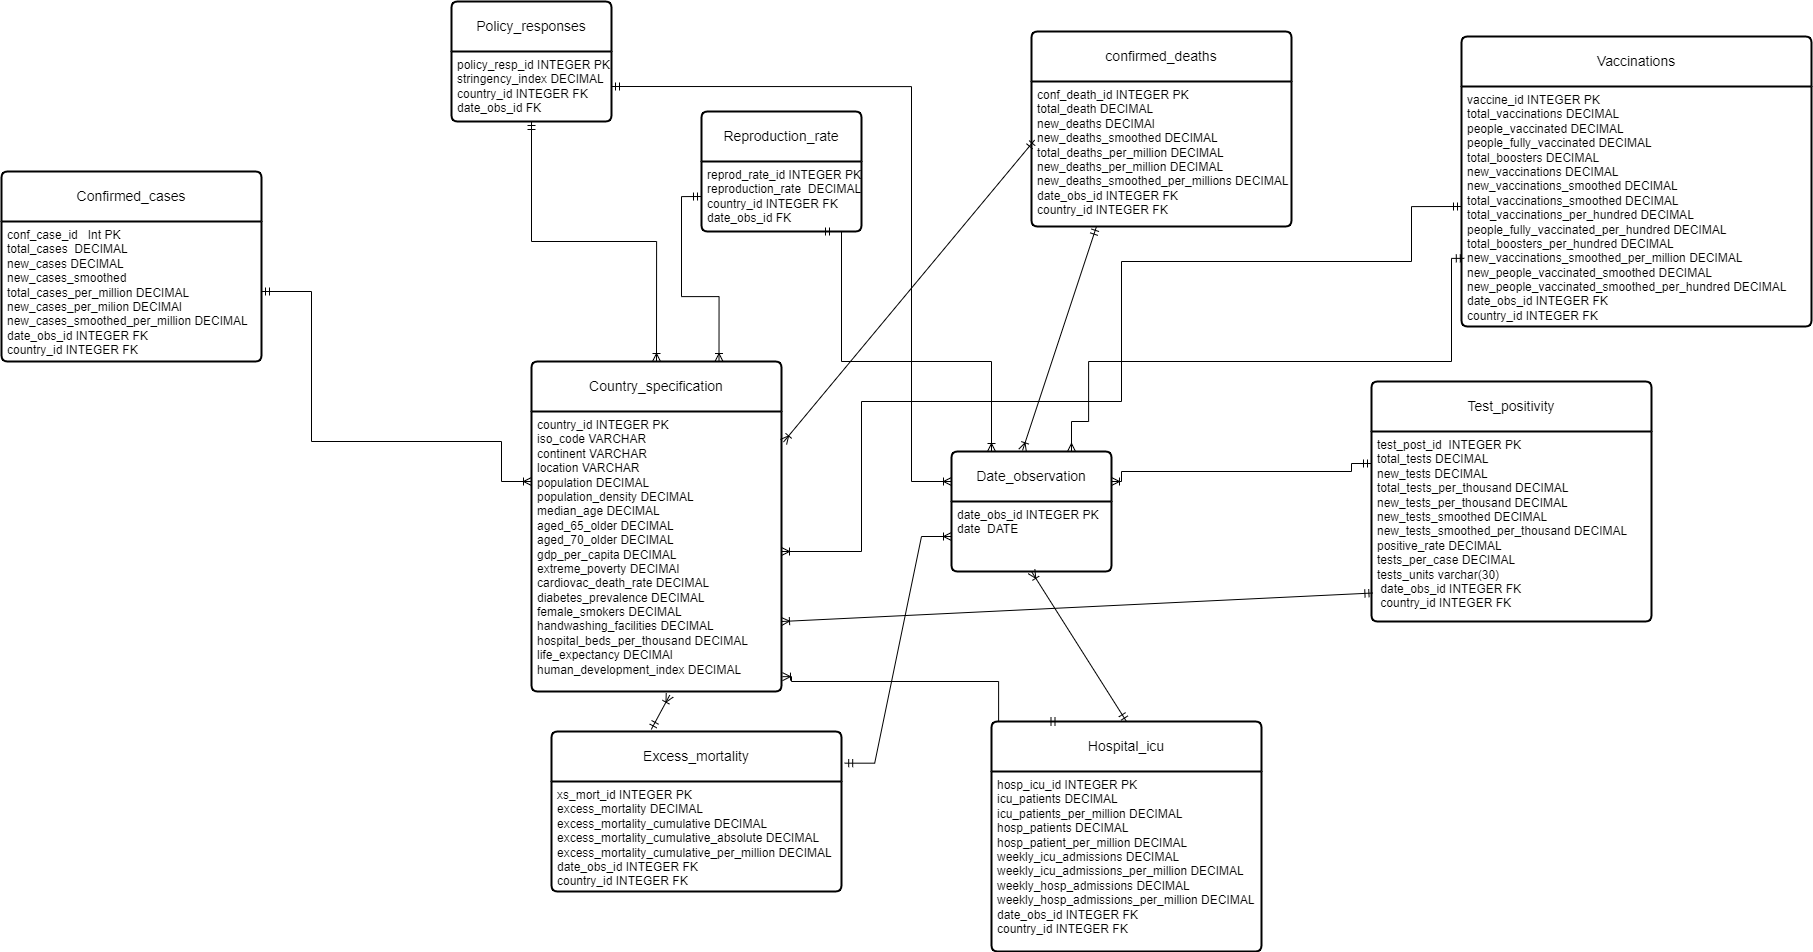

The diagram above was exported from draw.io. Its source (the exported page's mxGraphModel, read from the mxfile embedded in the PNG):
<mxGraphModel dx="3094" dy="2322" grid="1" gridSize="10" guides="1" tooltips="1" connect="1" arrows="1" fold="1" page="1" pageScale="1" pageWidth="850" pageHeight="1100" math="0" shadow="0">
  <root>
    <mxCell id="0" />
    <mxCell id="1" parent="0" />
    <mxCell id="KETlmHPOGJ1QkEXgPemf-40" value="Confirmed_cases" style="swimlane;childLayout=stackLayout;horizontal=1;startSize=50;horizontalStack=0;rounded=1;fontSize=14;fontStyle=0;strokeWidth=2;resizeParent=0;resizeLast=1;shadow=0;dashed=0;align=center;arcSize=4;whiteSpace=wrap;html=1;" parent="1" vertex="1">
      <mxGeometry x="-520" y="-800" width="260" height="190" as="geometry">
        <mxRectangle x="-60" y="-510" width="150" height="50" as="alternateBounds" />
      </mxGeometry>
    </mxCell>
    <mxCell id="KETlmHPOGJ1QkEXgPemf-41" value="conf_case_id&amp;nbsp; &amp;nbsp;Int PK&lt;br&gt;total_cases&amp;nbsp; DECIMAL&lt;br&gt;new_cases DECIMAL&lt;br&gt;new_cases_smoothed&lt;br&gt;total_cases_per_million DECIMAL&lt;br&gt;new_cases_per_milion DECIMAl&lt;br&gt;new_cases_smoothed_per_million DECIMAL&lt;br&gt;date_obs_id INTEGER FK&lt;br&gt;country_id INTEGER FK" style="align=left;strokeColor=none;fillColor=none;spacingLeft=4;fontSize=12;verticalAlign=top;resizable=0;rotatable=0;part=1;html=1;" parent="KETlmHPOGJ1QkEXgPemf-40" vertex="1">
      <mxGeometry y="50" width="260" height="140" as="geometry" />
    </mxCell>
    <mxCell id="KETlmHPOGJ1QkEXgPemf-42" style="edgeStyle=orthogonalEdgeStyle;rounded=0;orthogonalLoop=1;jettySize=auto;html=1;exitX=0.5;exitY=1;exitDx=0;exitDy=0;" parent="KETlmHPOGJ1QkEXgPemf-40" source="KETlmHPOGJ1QkEXgPemf-41" target="KETlmHPOGJ1QkEXgPemf-41" edge="1">
      <mxGeometry relative="1" as="geometry" />
    </mxCell>
    <mxCell id="YLq9aQNY-jABWhDybZ5x-23" style="edgeStyle=orthogonalEdgeStyle;rounded=0;orthogonalLoop=1;jettySize=auto;html=1;exitX=0;exitY=0.25;exitDx=0;exitDy=0;entryX=1;entryY=0.5;entryDx=0;entryDy=0;endArrow=ERmandOne;endFill=0;startArrow=ERoneToMany;startFill=0;" edge="1" parent="1" source="KETlmHPOGJ1QkEXgPemf-44" target="YLq9aQNY-jABWhDybZ5x-13">
      <mxGeometry relative="1" as="geometry">
        <Array as="points">
          <mxPoint x="390" y="-490" />
          <mxPoint x="390" y="-885" />
        </Array>
      </mxGeometry>
    </mxCell>
    <mxCell id="YLq9aQNY-jABWhDybZ5x-36" style="edgeStyle=orthogonalEdgeStyle;rounded=0;orthogonalLoop=1;jettySize=auto;html=1;entryX=0.008;entryY=0.716;entryDx=0;entryDy=0;entryPerimeter=0;startArrow=ERmany;startFill=0;endArrow=ERmandOne;endFill=0;exitX=0.75;exitY=0;exitDx=0;exitDy=0;" edge="1" parent="1" source="KETlmHPOGJ1QkEXgPemf-44" target="YLq9aQNY-jABWhDybZ5x-35">
      <mxGeometry relative="1" as="geometry">
        <mxPoint x="610" y="-550" as="sourcePoint" />
        <Array as="points">
          <mxPoint x="550" y="-550" />
          <mxPoint x="567" y="-550" />
          <mxPoint x="567" y="-610" />
          <mxPoint x="930" y="-610" />
          <mxPoint x="930" y="-713" />
        </Array>
      </mxGeometry>
    </mxCell>
    <mxCell id="KETlmHPOGJ1QkEXgPemf-44" value="Date_observation" style="swimlane;childLayout=stackLayout;horizontal=1;startSize=50;horizontalStack=0;rounded=1;fontSize=14;fontStyle=0;strokeWidth=2;resizeParent=0;resizeLast=1;shadow=0;dashed=0;align=center;arcSize=4;whiteSpace=wrap;html=1;" parent="1" vertex="1">
      <mxGeometry x="430" y="-520" width="160" height="120" as="geometry" />
    </mxCell>
    <mxCell id="KETlmHPOGJ1QkEXgPemf-64" value="date_obs_id INTEGER PK&lt;br&gt;date&amp;nbsp; DATE" style="align=left;strokeColor=none;fillColor=none;spacingLeft=4;fontSize=12;verticalAlign=top;resizable=0;rotatable=0;part=1;html=1;" parent="KETlmHPOGJ1QkEXgPemf-44" vertex="1">
      <mxGeometry y="50" width="160" height="70" as="geometry" />
    </mxCell>
    <mxCell id="KETlmHPOGJ1QkEXgPemf-49" value="confirmed_deaths" style="swimlane;childLayout=stackLayout;horizontal=1;startSize=50;horizontalStack=0;rounded=1;fontSize=14;fontStyle=0;strokeWidth=2;resizeParent=0;resizeLast=1;shadow=0;dashed=0;align=center;arcSize=4;whiteSpace=wrap;html=1;" parent="1" vertex="1">
      <mxGeometry x="510" y="-940" width="260" height="195" as="geometry" />
    </mxCell>
    <mxCell id="KETlmHPOGJ1QkEXgPemf-50" value="conf_death_id INTEGER PK&lt;br&gt;total_death DECIMAL&lt;br&gt;new_deaths DECIMAl&lt;br&gt;new_deaths_smoothed DECIMAL&lt;br&gt;total_deaths_per_million DECIMAL&lt;br&gt;new_deaths_per_million DECIMAL&lt;br&gt;new_deaths_smoothed_per_millions DECIMAL&lt;br&gt;date_obs_id INTEGER FK&lt;br&gt;country_id INTEGER FK" style="align=left;strokeColor=none;fillColor=none;spacingLeft=4;fontSize=12;verticalAlign=top;resizable=0;rotatable=0;part=1;html=1;" parent="KETlmHPOGJ1QkEXgPemf-49" vertex="1">
      <mxGeometry y="50" width="260" height="145" as="geometry" />
    </mxCell>
    <mxCell id="KETlmHPOGJ1QkEXgPemf-56" value="" style="fontSize=12;html=1;endArrow=ERoneToMany;startArrow=ERmandOne;rounded=0;exitX=0.25;exitY=1;exitDx=0;exitDy=0;entryX=0.444;entryY=-0.009;entryDx=0;entryDy=0;entryPerimeter=0;" parent="1" source="KETlmHPOGJ1QkEXgPemf-50" target="KETlmHPOGJ1QkEXgPemf-44" edge="1">
      <mxGeometry width="100" height="100" relative="1" as="geometry">
        <mxPoint x="212" y="-400" as="sourcePoint" />
        <mxPoint x="410" y="-400" as="targetPoint" />
      </mxGeometry>
    </mxCell>
    <mxCell id="KETlmHPOGJ1QkEXgPemf-60" value="" style="fontSize=12;html=1;endArrow=ERoneToMany;startArrow=ERmandOne;rounded=0;exitX=0.012;exitY=0.404;exitDx=0;exitDy=0;exitPerimeter=0;entryX=1.008;entryY=0.109;entryDx=0;entryDy=0;entryPerimeter=0;" parent="1" source="KETlmHPOGJ1QkEXgPemf-50" target="KETlmHPOGJ1QkEXgPemf-48" edge="1">
      <mxGeometry width="100" height="100" relative="1" as="geometry">
        <mxPoint x="512" y="-627" as="sourcePoint" />
        <mxPoint x="499" y="-465" as="targetPoint" />
      </mxGeometry>
    </mxCell>
    <mxCell id="KETlmHPOGJ1QkEXgPemf-61" value="Excess_mortality" style="swimlane;childLayout=stackLayout;horizontal=1;startSize=50;horizontalStack=0;rounded=1;fontSize=14;fontStyle=0;strokeWidth=2;resizeParent=0;resizeLast=1;shadow=0;dashed=0;align=center;arcSize=4;whiteSpace=wrap;html=1;" parent="1" vertex="1">
      <mxGeometry x="30" y="-240" width="290" height="160" as="geometry" />
    </mxCell>
    <mxCell id="KETlmHPOGJ1QkEXgPemf-62" value="xs_mort_id INTEGER PK&lt;br&gt;excess_mortality DECIMAL&lt;br&gt;excess_mortality_cumulative DECIMAL&lt;br&gt;excess_mortality_cumulative_absolute DECIMAL&lt;br&gt;excess_mortality_cumulative_per_million DECIMAL&lt;br&gt;date_obs_id INTEGER FK&lt;br&gt;country_id INTEGER FK" style="align=left;strokeColor=none;fillColor=none;spacingLeft=4;fontSize=12;verticalAlign=top;resizable=0;rotatable=0;part=1;html=1;" parent="KETlmHPOGJ1QkEXgPemf-61" vertex="1">
      <mxGeometry y="50" width="290" height="110" as="geometry" />
    </mxCell>
    <mxCell id="KETlmHPOGJ1QkEXgPemf-63" value="" style="edgeStyle=entityRelationEdgeStyle;fontSize=12;html=1;endArrow=ERoneToMany;startArrow=ERmandOne;rounded=0;exitX=1.011;exitY=0.198;exitDx=0;exitDy=0;exitPerimeter=0;" parent="1" source="KETlmHPOGJ1QkEXgPemf-61" target="KETlmHPOGJ1QkEXgPemf-64" edge="1">
      <mxGeometry width="100" height="100" relative="1" as="geometry">
        <mxPoint x="212" y="-400" as="sourcePoint" />
        <mxPoint x="340" y="-370" as="targetPoint" />
      </mxGeometry>
    </mxCell>
    <mxCell id="YLq9aQNY-jABWhDybZ5x-1" value="Hospital_icu" style="swimlane;childLayout=stackLayout;horizontal=1;startSize=50;horizontalStack=0;rounded=1;fontSize=14;fontStyle=0;strokeWidth=2;resizeParent=0;resizeLast=1;shadow=0;dashed=0;align=center;arcSize=4;whiteSpace=wrap;html=1;" vertex="1" parent="1">
      <mxGeometry x="470" y="-250" width="270" height="230" as="geometry" />
    </mxCell>
    <mxCell id="YLq9aQNY-jABWhDybZ5x-2" value="hosp_icu_id INTEGER PK&lt;br&gt;icu_patients DECIMAL&lt;br&gt;icu_patients_per_million DECIMAL&lt;br&gt;hosp_patients DECIMAL&lt;br&gt;hosp_patient_per_million DECIMAL&lt;br&gt;weekly_icu_admissions DECIMAL&lt;br&gt;weekly_icu_admissions_per_million DECIMAL&lt;br&gt;weekly_hosp_admissions DECIMAL&lt;br&gt;weekly_hosp_admissions_per_million DECIMAL&lt;br&gt;date_obs_id INTEGER FK&lt;br&gt;country_id INTEGER FK" style="align=left;strokeColor=none;fillColor=none;spacingLeft=4;fontSize=12;verticalAlign=top;resizable=0;rotatable=0;part=1;html=1;" vertex="1" parent="YLq9aQNY-jABWhDybZ5x-1">
      <mxGeometry y="50" width="270" height="180" as="geometry" />
    </mxCell>
    <mxCell id="YLq9aQNY-jABWhDybZ5x-3" value="" style="fontSize=12;html=1;endArrow=ERoneToMany;startArrow=ERmandOne;rounded=0;exitX=0.5;exitY=0;exitDx=0;exitDy=0;entryX=0.5;entryY=1;entryDx=0;entryDy=0;" edge="1" parent="1" source="YLq9aQNY-jABWhDybZ5x-1" target="KETlmHPOGJ1QkEXgPemf-64">
      <mxGeometry width="100" height="100" relative="1" as="geometry">
        <mxPoint x="233" y="-168" as="sourcePoint" />
        <mxPoint x="410" y="-375" as="targetPoint" />
      </mxGeometry>
    </mxCell>
    <mxCell id="YLq9aQNY-jABWhDybZ5x-8" value="" style="edgeStyle=orthogonalEdgeStyle;fontSize=12;html=1;endArrow=ERoneToMany;startArrow=ERmandOne;rounded=0;exitX=0.25;exitY=0;exitDx=0;exitDy=0;entryX=1.004;entryY=0.947;entryDx=0;entryDy=0;entryPerimeter=0;" edge="1" parent="1" source="YLq9aQNY-jABWhDybZ5x-1" target="KETlmHPOGJ1QkEXgPemf-48">
      <mxGeometry width="100" height="100" relative="1" as="geometry">
        <mxPoint x="233" y="-168" as="sourcePoint" />
        <mxPoint x="410" y="-375" as="targetPoint" />
        <Array as="points">
          <mxPoint x="477" y="-290" />
          <mxPoint x="270" y="-290" />
          <mxPoint x="270" y="-295" />
        </Array>
      </mxGeometry>
    </mxCell>
    <mxCell id="YLq9aQNY-jABWhDybZ5x-12" value="Policy_responses" style="swimlane;childLayout=stackLayout;horizontal=1;startSize=50;horizontalStack=0;rounded=1;fontSize=14;fontStyle=0;strokeWidth=2;resizeParent=0;resizeLast=1;shadow=0;dashed=0;align=center;arcSize=4;whiteSpace=wrap;html=1;" vertex="1" parent="1">
      <mxGeometry x="-70" y="-970" width="160" height="120" as="geometry" />
    </mxCell>
    <mxCell id="YLq9aQNY-jABWhDybZ5x-13" value="policy_resp_id INTEGER PK&lt;br&gt;stringency_index DECIMAL&lt;br&gt;country_id INTEGER FK&lt;br&gt;date_obs_id FK" style="align=left;strokeColor=none;fillColor=none;spacingLeft=4;fontSize=12;verticalAlign=top;resizable=0;rotatable=0;part=1;html=1;" vertex="1" parent="YLq9aQNY-jABWhDybZ5x-12">
      <mxGeometry y="50" width="160" height="70" as="geometry" />
    </mxCell>
    <mxCell id="KETlmHPOGJ1QkEXgPemf-47" value="Country_specification" style="swimlane;childLayout=stackLayout;horizontal=1;startSize=50;horizontalStack=0;rounded=1;fontSize=14;fontStyle=0;strokeWidth=2;resizeParent=0;resizeLast=1;shadow=0;dashed=0;align=center;arcSize=4;whiteSpace=wrap;html=1;" parent="1" vertex="1">
      <mxGeometry x="10" y="-610" width="250" height="330" as="geometry" />
    </mxCell>
    <mxCell id="KETlmHPOGJ1QkEXgPemf-48" value="country_id INTEGER PK&lt;br&gt;iso_code VARCHAR&lt;br&gt;continent VARCHAR&lt;br&gt;location VARCHAR&lt;br&gt;population DECIMAL&lt;br&gt;population_density DECIMAL&lt;br&gt;median_age DECIMAL&lt;br&gt;aged_65_older DECIMAL&lt;br&gt;aged_70_older DECIMAL&lt;br&gt;gdp_per_capita DECIMAL&lt;br&gt;extreme_poverty DECIMAl&lt;br&gt;cardiovac_death_rate DECIMAL&lt;br&gt;diabetes_prevalence DECIMAL&lt;br&gt;female_smokers DECIMAL&lt;br&gt;handwashing_facilities DECIMAL&lt;br&gt;hospital_beds_per_thousand DECIMAL&lt;br&gt;life_expectancy DECIMAl&lt;br&gt;human_development_index DECIMAL" style="align=left;strokeColor=none;fillColor=none;spacingLeft=4;fontSize=12;verticalAlign=top;resizable=0;rotatable=0;part=1;html=1;" parent="KETlmHPOGJ1QkEXgPemf-47" vertex="1">
      <mxGeometry y="50" width="250" height="280" as="geometry" />
    </mxCell>
    <mxCell id="YLq9aQNY-jABWhDybZ5x-17" value="" style="fontSize=12;html=1;endArrow=ERoneToMany;startArrow=ERmandOne;rounded=0;exitX=0.344;exitY=-0.013;exitDx=0;exitDy=0;entryX=0.553;entryY=1.013;entryDx=0;entryDy=0;entryPerimeter=0;exitPerimeter=0;" edge="1" parent="1" source="KETlmHPOGJ1QkEXgPemf-61" target="KETlmHPOGJ1QkEXgPemf-48">
      <mxGeometry width="100" height="100" relative="1" as="geometry">
        <mxPoint x="329" y="-150.05" as="sourcePoint" />
        <mxPoint x="77" y="-270.05" as="targetPoint" />
      </mxGeometry>
    </mxCell>
    <mxCell id="YLq9aQNY-jABWhDybZ5x-21" value="" style="edgeStyle=orthogonalEdgeStyle;fontSize=12;html=1;endArrow=ERoneToMany;startArrow=ERmandOne;rounded=0;entryX=0;entryY=0.25;entryDx=0;entryDy=0;" edge="1" parent="1" source="KETlmHPOGJ1QkEXgPemf-41" target="KETlmHPOGJ1QkEXgPemf-48">
      <mxGeometry width="100" height="100" relative="1" as="geometry">
        <mxPoint x="-193" y="-95" as="sourcePoint" />
        <mxPoint x="-10" y="-343" as="targetPoint" />
        <Array as="points">
          <mxPoint x="-210" y="-680" />
          <mxPoint x="-210" y="-530" />
          <mxPoint x="-20" y="-530" />
        </Array>
      </mxGeometry>
    </mxCell>
    <mxCell id="YLq9aQNY-jABWhDybZ5x-22" style="edgeStyle=orthogonalEdgeStyle;rounded=0;orthogonalLoop=1;jettySize=auto;html=1;exitX=0.5;exitY=1;exitDx=0;exitDy=0;entryX=0.5;entryY=0;entryDx=0;entryDy=0;startArrow=ERmandOne;startFill=0;endArrow=ERoneToMany;endFill=0;" edge="1" parent="1" source="YLq9aQNY-jABWhDybZ5x-13" target="KETlmHPOGJ1QkEXgPemf-47">
      <mxGeometry relative="1" as="geometry" />
    </mxCell>
    <mxCell id="YLq9aQNY-jABWhDybZ5x-24" value="Reproduction_rate" style="swimlane;childLayout=stackLayout;horizontal=1;startSize=50;horizontalStack=0;rounded=1;fontSize=14;fontStyle=0;strokeWidth=2;resizeParent=0;resizeLast=1;shadow=0;dashed=0;align=center;arcSize=4;whiteSpace=wrap;html=1;" vertex="1" parent="1">
      <mxGeometry x="180" y="-860" width="160" height="120" as="geometry" />
    </mxCell>
    <mxCell id="YLq9aQNY-jABWhDybZ5x-25" value="reprod_rate_id INTEGER PK&lt;br&gt;reproduction_rate&amp;nbsp; DECIMAL&lt;br&gt;country_id INTEGER FK&lt;br&gt;date_obs_id FK" style="align=left;strokeColor=none;fillColor=none;spacingLeft=4;fontSize=12;verticalAlign=top;resizable=0;rotatable=0;part=1;html=1;" vertex="1" parent="YLq9aQNY-jABWhDybZ5x-24">
      <mxGeometry y="50" width="160" height="70" as="geometry" />
    </mxCell>
    <mxCell id="YLq9aQNY-jABWhDybZ5x-26" style="edgeStyle=orthogonalEdgeStyle;rounded=0;orthogonalLoop=1;jettySize=auto;html=1;exitX=0.25;exitY=0;exitDx=0;exitDy=0;entryX=0.75;entryY=1;entryDx=0;entryDy=0;endArrow=ERmandOne;endFill=0;startArrow=ERoneToMany;startFill=0;" edge="1" parent="1" source="KETlmHPOGJ1QkEXgPemf-44" target="YLq9aQNY-jABWhDybZ5x-25">
      <mxGeometry relative="1" as="geometry">
        <mxPoint x="440" y="-480" as="sourcePoint" />
        <mxPoint x="100" y="-875" as="targetPoint" />
        <Array as="points">
          <mxPoint x="470" y="-610" />
          <mxPoint x="320" y="-610" />
        </Array>
      </mxGeometry>
    </mxCell>
    <mxCell id="YLq9aQNY-jABWhDybZ5x-27" style="edgeStyle=orthogonalEdgeStyle;rounded=0;orthogonalLoop=1;jettySize=auto;html=1;exitX=0;exitY=0.5;exitDx=0;exitDy=0;entryX=0.75;entryY=0;entryDx=0;entryDy=0;endArrow=ERoneToMany;endFill=0;startArrow=ERmandOne;startFill=0;" edge="1" parent="1" source="YLq9aQNY-jABWhDybZ5x-25" target="KETlmHPOGJ1QkEXgPemf-47">
      <mxGeometry relative="1" as="geometry" />
    </mxCell>
    <mxCell id="YLq9aQNY-jABWhDybZ5x-28" value="Test_positivity" style="swimlane;childLayout=stackLayout;horizontal=1;startSize=50;horizontalStack=0;rounded=1;fontSize=14;fontStyle=0;strokeWidth=2;resizeParent=0;resizeLast=1;shadow=0;dashed=0;align=center;arcSize=4;whiteSpace=wrap;html=1;" vertex="1" parent="1">
      <mxGeometry x="850" y="-590" width="280" height="240" as="geometry" />
    </mxCell>
    <mxCell id="YLq9aQNY-jABWhDybZ5x-29" value="test_post_id&amp;nbsp; INTEGER PK&lt;br&gt;total_tests DECIMAL&lt;br&gt;new_tests DECIMAL&lt;br&gt;total_tests_per_thousand DECIMAL&lt;br&gt;new_tests_per_thousand DECIMAL&lt;br&gt;new_tests_smoothed DECIMAL&lt;br&gt;new_tests_smoothed_per_thousand DECIMAL&lt;br&gt;positive_rate DECIMAL&lt;br&gt;tests_per_case DECIMAL&lt;br&gt;tests_units varchar(30)&lt;br&gt;&amp;nbsp;date_obs_id INTEGER FK&lt;br&gt;&amp;nbsp;country_id INTEGER FK" style="align=left;strokeColor=none;fillColor=none;spacingLeft=4;fontSize=12;verticalAlign=top;resizable=0;rotatable=0;part=1;html=1;" vertex="1" parent="YLq9aQNY-jABWhDybZ5x-28">
      <mxGeometry y="50" width="280" height="190" as="geometry" />
    </mxCell>
    <mxCell id="YLq9aQNY-jABWhDybZ5x-32" value="" style="edgeStyle=orthogonalEdgeStyle;fontSize=12;html=1;endArrow=ERoneToMany;startArrow=ERmandOne;rounded=0;entryX=1;entryY=0.25;entryDx=0;entryDy=0;" edge="1" parent="1" target="KETlmHPOGJ1QkEXgPemf-44">
      <mxGeometry width="100" height="100" relative="1" as="geometry">
        <mxPoint x="850" y="-508" as="sourcePoint" />
        <mxPoint x="600" y="-442" as="targetPoint" />
        <Array as="points">
          <mxPoint x="830" y="-508" />
          <mxPoint x="830" y="-500" />
          <mxPoint x="600" y="-500" />
          <mxPoint x="600" y="-490" />
        </Array>
      </mxGeometry>
    </mxCell>
    <mxCell id="YLq9aQNY-jABWhDybZ5x-33" value="" style="fontSize=12;html=1;endArrow=ERoneToMany;startArrow=ERmandOne;rounded=0;exitX=0.005;exitY=0.85;exitDx=0;exitDy=0;entryX=1;entryY=0.75;entryDx=0;entryDy=0;exitPerimeter=0;" edge="1" parent="1" source="YLq9aQNY-jABWhDybZ5x-29" target="KETlmHPOGJ1QkEXgPemf-48">
      <mxGeometry width="100" height="100" relative="1" as="geometry">
        <mxPoint x="493" y="-711" as="sourcePoint" />
        <mxPoint x="242" y="-554" as="targetPoint" />
      </mxGeometry>
    </mxCell>
    <mxCell id="YLq9aQNY-jABWhDybZ5x-34" value="Vaccinations" style="swimlane;childLayout=stackLayout;horizontal=1;startSize=50;horizontalStack=0;rounded=1;fontSize=14;fontStyle=0;strokeWidth=2;resizeParent=0;resizeLast=1;shadow=0;dashed=0;align=center;arcSize=4;whiteSpace=wrap;html=1;" vertex="1" parent="1">
      <mxGeometry x="940" y="-935" width="350" height="290" as="geometry" />
    </mxCell>
    <mxCell id="YLq9aQNY-jABWhDybZ5x-35" value="   vaccine_id INTEGER PK&lt;br&gt;total_vaccinations DECIMAL&lt;br&gt;people_vaccinated DECIMAL&lt;br&gt;people_fully_vaccinated DECIMAL&lt;br&gt;total_boosters DECIMAL&lt;br&gt;new_vaccinations DECIMAL&lt;br&gt;new_vaccinations_smoothed DECIMAL&lt;br&gt;total_vaccinations_smoothed DECIMAL&lt;br&gt;total_vaccinations_per_hundred DECIMAL&lt;br&gt;people_fully_vaccinated_per_hundred DECIMAL&lt;br&gt;total_boosters_per_hundred DECIMAL&lt;br&gt;new_vaccinations_smoothed_per_million DECIMAL&lt;br&gt;new_people_vaccinated_smoothed DECIMAL&lt;br&gt;new_people_vaccinated_smoothed_per_hundred DECIMAL&lt;br&gt;date_obs_id INTEGER FK&lt;br&gt;country_id INTEGER FK" style="align=left;strokeColor=none;fillColor=none;spacingLeft=4;fontSize=12;verticalAlign=top;resizable=0;rotatable=0;part=1;html=1;" vertex="1" parent="YLq9aQNY-jABWhDybZ5x-34">
      <mxGeometry y="50" width="350" height="240" as="geometry" />
    </mxCell>
    <mxCell id="YLq9aQNY-jABWhDybZ5x-37" style="edgeStyle=orthogonalEdgeStyle;rounded=0;orthogonalLoop=1;jettySize=auto;html=1;exitX=1;exitY=0.5;exitDx=0;exitDy=0;entryX=0;entryY=0.5;entryDx=0;entryDy=0;startArrow=ERoneToMany;startFill=0;endArrow=ERmandOne;endFill=0;" edge="1" parent="1" source="KETlmHPOGJ1QkEXgPemf-48" target="YLq9aQNY-jABWhDybZ5x-35">
      <mxGeometry relative="1" as="geometry">
        <Array as="points">
          <mxPoint x="340" y="-420" />
          <mxPoint x="340" y="-570" />
          <mxPoint x="600" y="-570" />
          <mxPoint x="600" y="-710" />
          <mxPoint x="890" y="-710" />
          <mxPoint x="890" y="-765" />
        </Array>
      </mxGeometry>
    </mxCell>
  </root>
</mxGraphModel>